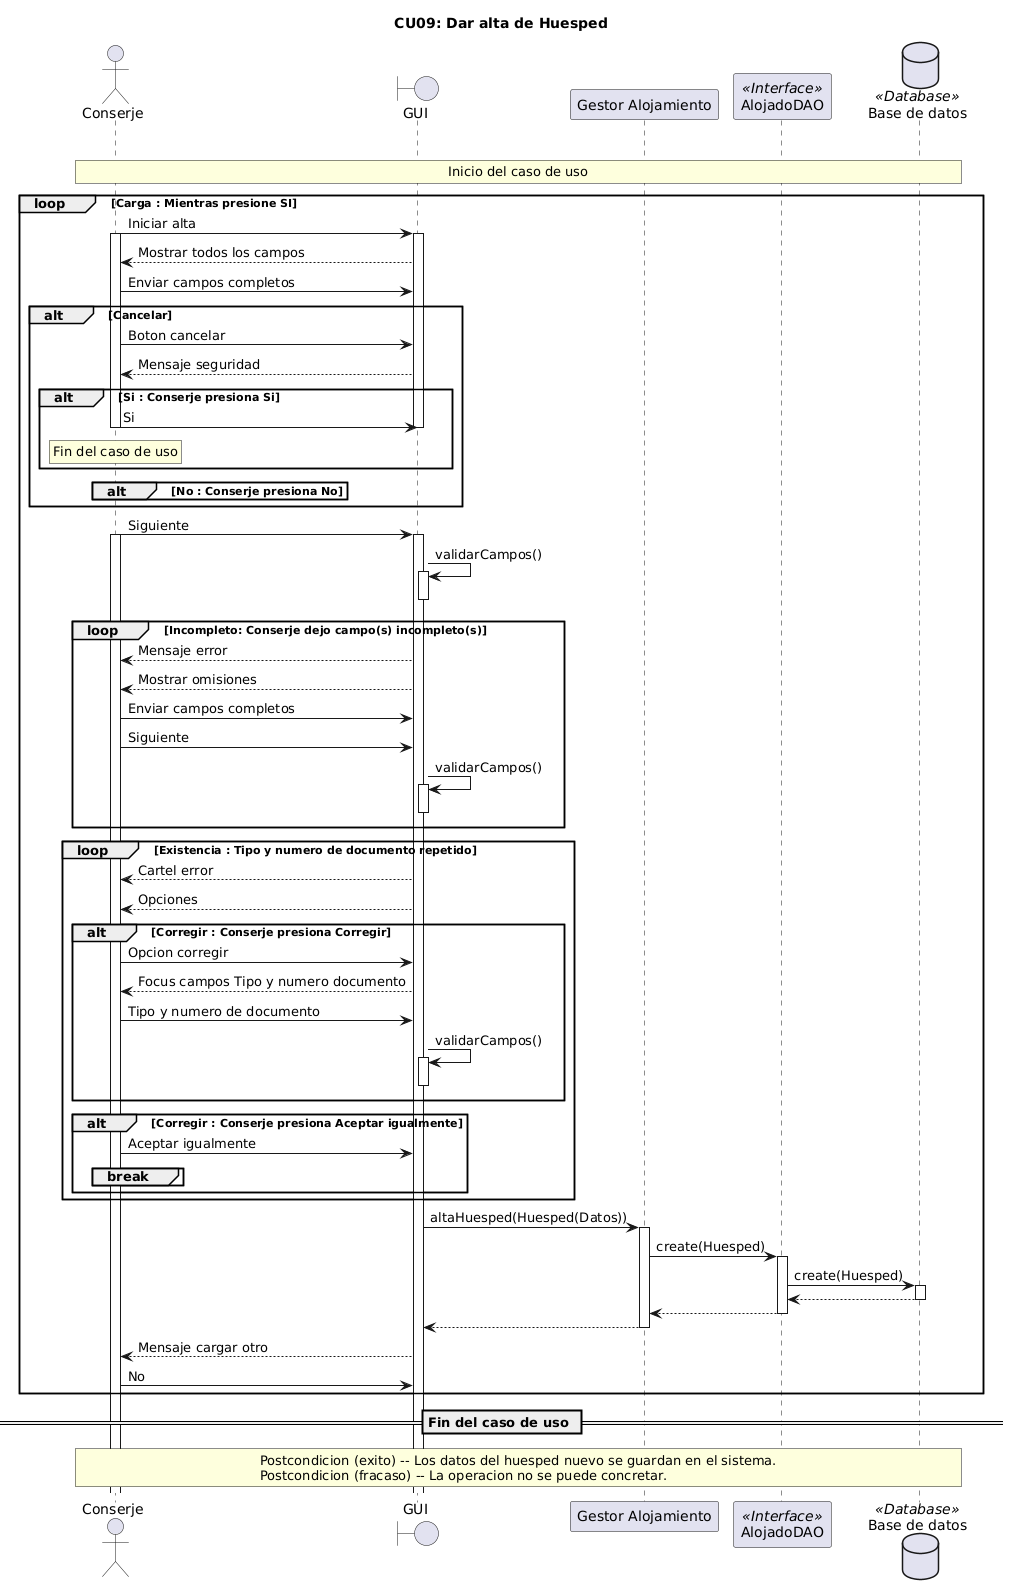

The diagram above was rendered by PlantUML. Its source (embedded in the PNG):
@startuml
title CU09: Dar alta de Huesped
' Actor y participantes
actor "Conserje" as Conserje
boundary "GUI" as UI
participant "Gestor Alojamiento" as GestorAlojamiento
participant "AlojadoDAO" as ADAO <<Interface>>
database "Base de datos" as BDD <<Database>>

' Precondición
group Precondicion: Buscar Hueped con exito
  rnote across: Inicio del caso de uso
  
  loop Carga : Mientras presione SI 
    Conserje -> UI : Iniciar alta
    activate Conserje
    activate UI
  
    UI --> Conserje : Mostrar todos los campos
    Conserje -> UI : Enviar campos completos
    
    alt Cancelar
      Conserje -> UI : Boton cancelar
      UI --> Conserje : Mensaje seguridad
      alt Si : Conserje presiona Si
        Conserje -> UI : Si
        deactivate UI 
        deactivate Conserje
        rnote over Conserje : Fin del caso de uso
      end
      alt No : Conserje presiona No
      end
    end
    
    Conserje -> UI : Siguiente
    activate UI 
    activate Conserje
    UI -> UI : validarCampos()
    activate UI
    deactivate UI
    
    loop Incompleto: Conserje dejo campo(s) incompleto(s)
      UI --> Conserje : Mensaje error
      UI --> Conserje : Mostrar omisiones
      Conserje -> UI : Enviar campos completos
      Conserje -> UI : Siguiente
      UI -> UI : validarCampos()
      activate UI
      deactivate UI
    end
    
    loop Existencia : Tipo y numero de documento repetido
      UI --> Conserje : Cartel error
      UI --> Conserje : Opciones
      alt Corregir : Conserje presiona Corregir
        Conserje -> UI : Opcion corregir
        UI --> Conserje : Focus campos Tipo y numero documento
        Conserje -> UI  : Tipo y numero de documento
        UI -> UI : validarCampos()
        activate UI
        deactivate UI
      end
      alt Corregir : Conserje presiona Aceptar igualmente
        Conserje -> UI : Aceptar igualmente
        break
      end
    end
  end
    
  UI -> GestorAlojamiento : altaHuesped(Huesped(Datos))
  activate GestorAlojamiento
  GestorAlojamiento -> ADAO : create(Huesped)
  activate ADAO
  ADAO -> BDD : create(Huesped)
  activate BDD
  BDD --> ADAO
  deactivate BDD
  ADAO --> GestorAlojamiento
  deactivate ADAO
  GestorAlojamiento --> UI 
  deactivate GestorAlojamiento
  
  UI --> Conserje : Mensaje cargar otro
  
  Conserje -> UI : No
  
end

== Fin del caso de uso ==
rnote across
  Postcondicion (exito) -- Los datos del huesped nuevo se guardan en el sistema.
  Postcondicion (fracaso) -- La operacion no se puede concretar.
end note
@enduml